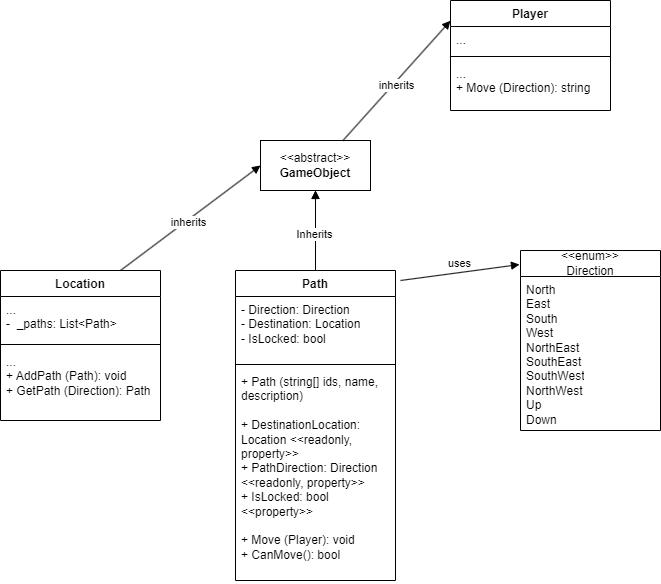

The diagram above was exported from draw.io. Its source (the exported page's mxGraphModel, read from the mxfile embedded in the PNG):
<mxGraphModel dx="1434" dy="738" grid="1" gridSize="10" guides="1" tooltips="1" connect="1" arrows="1" fold="1" page="1" pageScale="1" pageWidth="827" pageHeight="1169" math="0" shadow="0">
  <root>
    <mxCell id="WIyWlLk6GJQsqaUBKTNV-0" />
    <mxCell id="WIyWlLk6GJQsqaUBKTNV-1" parent="WIyWlLk6GJQsqaUBKTNV-0" />
    <mxCell id="2POwVRQ29rS7LBvy_34W-8" value="&amp;lt;&amp;lt;abstract&amp;gt;&amp;gt;&lt;br&gt;&lt;b&gt;GameObject&lt;/b&gt;" style="html=1;whiteSpace=wrap;" vertex="1" parent="WIyWlLk6GJQsqaUBKTNV-1">
      <mxGeometry x="260" y="140" width="110" height="50" as="geometry" />
    </mxCell>
    <mxCell id="2POwVRQ29rS7LBvy_34W-9" value="" style="html=1;verticalAlign=bottom;endArrow=block;curved=0;rounded=0;entryX=0.5;entryY=1;entryDx=0;entryDy=0;" edge="1" parent="WIyWlLk6GJQsqaUBKTNV-1" target="2POwVRQ29rS7LBvy_34W-8">
      <mxGeometry width="80" relative="1" as="geometry">
        <mxPoint x="315" y="270" as="sourcePoint" />
        <mxPoint x="450" y="380" as="targetPoint" />
      </mxGeometry>
    </mxCell>
    <mxCell id="2POwVRQ29rS7LBvy_34W-18" value="" style="edgeStyle=orthogonalEdgeStyle;rounded=0;orthogonalLoop=1;jettySize=auto;html=1;" edge="1" parent="WIyWlLk6GJQsqaUBKTNV-1" source="2POwVRQ29rS7LBvy_34W-10" target="2POwVRQ29rS7LBvy_34W-8">
      <mxGeometry relative="1" as="geometry" />
    </mxCell>
    <mxCell id="2POwVRQ29rS7LBvy_34W-19" value="Inherits" style="edgeLabel;html=1;align=center;verticalAlign=middle;resizable=0;points=[];" vertex="1" connectable="0" parent="2POwVRQ29rS7LBvy_34W-18">
      <mxGeometry x="-0.075" y="2" relative="1" as="geometry">
        <mxPoint as="offset" />
      </mxGeometry>
    </mxCell>
    <mxCell id="2POwVRQ29rS7LBvy_34W-10" value="Path" style="swimlane;fontStyle=1;align=center;verticalAlign=top;childLayout=stackLayout;horizontal=1;startSize=26;horizontalStack=0;resizeParent=1;resizeParentMax=0;resizeLast=0;collapsible=1;marginBottom=0;whiteSpace=wrap;html=1;" vertex="1" parent="WIyWlLk6GJQsqaUBKTNV-1">
      <mxGeometry x="235" y="270" width="160" height="310" as="geometry" />
    </mxCell>
    <mxCell id="2POwVRQ29rS7LBvy_34W-11" value="- Direction: Direction&lt;div&gt;- Destination: Location&lt;/div&gt;&lt;div&gt;- IsLocked: bool&lt;/div&gt;" style="text;strokeColor=none;fillColor=none;align=left;verticalAlign=top;spacingLeft=4;spacingRight=4;overflow=hidden;rotatable=0;points=[[0,0.5],[1,0.5]];portConstraint=eastwest;whiteSpace=wrap;html=1;" vertex="1" parent="2POwVRQ29rS7LBvy_34W-10">
      <mxGeometry y="26" width="160" height="64" as="geometry" />
    </mxCell>
    <mxCell id="2POwVRQ29rS7LBvy_34W-12" value="" style="line;strokeWidth=1;fillColor=none;align=left;verticalAlign=middle;spacingTop=-1;spacingLeft=3;spacingRight=3;rotatable=0;labelPosition=right;points=[];portConstraint=eastwest;strokeColor=inherit;" vertex="1" parent="2POwVRQ29rS7LBvy_34W-10">
      <mxGeometry y="90" width="160" height="8" as="geometry" />
    </mxCell>
    <mxCell id="2POwVRQ29rS7LBvy_34W-13" value="+ Path (string[] ids, name, description)&amp;nbsp;&lt;div&gt;&lt;br&gt;&lt;/div&gt;&lt;div&gt;+ DestinationLocation: Location &amp;lt;&amp;lt;readonly, property&amp;gt;&amp;gt;&lt;/div&gt;&lt;div&gt;+ PathDirection: Direction&lt;/div&gt;&lt;div&gt;&amp;lt;&amp;lt;readonly, property&amp;gt;&amp;gt;&lt;/div&gt;&lt;div&gt;+ IsLocked: bool &amp;lt;&amp;lt;property&amp;gt;&amp;gt;&lt;/div&gt;&lt;div&gt;&lt;br&gt;&lt;/div&gt;&lt;div&gt;+ Move (Player): void&lt;/div&gt;&lt;div&gt;+ CanMove(): bool&amp;nbsp;&lt;/div&gt;&lt;div&gt;&lt;br&gt;&lt;/div&gt;&lt;div&gt;&lt;br&gt;&lt;/div&gt;" style="text;strokeColor=none;fillColor=none;align=left;verticalAlign=top;spacingLeft=4;spacingRight=4;overflow=hidden;rotatable=0;points=[[0,0.5],[1,0.5]];portConstraint=eastwest;whiteSpace=wrap;html=1;" vertex="1" parent="2POwVRQ29rS7LBvy_34W-10">
      <mxGeometry y="98" width="160" height="212" as="geometry" />
    </mxCell>
    <mxCell id="2POwVRQ29rS7LBvy_34W-14" value="&amp;lt;&amp;lt;enum&amp;gt;&amp;gt;&lt;br&gt;Direction" style="swimlane;fontStyle=0;childLayout=stackLayout;horizontal=1;startSize=26;fillColor=none;horizontalStack=0;resizeParent=1;resizeParentMax=0;resizeLast=0;collapsible=1;marginBottom=0;whiteSpace=wrap;html=1;" vertex="1" parent="WIyWlLk6GJQsqaUBKTNV-1">
      <mxGeometry x="520" y="250" width="140" height="180" as="geometry" />
    </mxCell>
    <mxCell id="2POwVRQ29rS7LBvy_34W-15" value="North&lt;br&gt;East&lt;br&gt;South&lt;br&gt;West&lt;div&gt;NorthEast&lt;br&gt;&lt;/div&gt;&lt;div&gt;SouthEast&lt;/div&gt;&lt;div&gt;SouthWest&lt;/div&gt;&lt;div&gt;NorthWest&lt;/div&gt;&lt;div&gt;Up&lt;/div&gt;&lt;div&gt;Down&lt;/div&gt;&lt;div&gt;&lt;br&gt;&lt;/div&gt;" style="text;strokeColor=none;fillColor=none;align=left;verticalAlign=top;spacingLeft=4;spacingRight=4;overflow=hidden;rotatable=0;points=[[0,0.5],[1,0.5]];portConstraint=eastwest;whiteSpace=wrap;html=1;" vertex="1" parent="2POwVRQ29rS7LBvy_34W-14">
      <mxGeometry y="26" width="140" height="154" as="geometry" />
    </mxCell>
    <mxCell id="2POwVRQ29rS7LBvy_34W-20" value="uses" style="html=1;verticalAlign=bottom;endArrow=block;curved=0;rounded=0;entryX=-0.007;entryY=0.078;entryDx=0;entryDy=0;entryPerimeter=0;" edge="1" parent="WIyWlLk6GJQsqaUBKTNV-1" target="2POwVRQ29rS7LBvy_34W-14">
      <mxGeometry width="80" relative="1" as="geometry">
        <mxPoint x="400" y="280" as="sourcePoint" />
        <mxPoint x="450" y="380" as="targetPoint" />
      </mxGeometry>
    </mxCell>
    <mxCell id="2POwVRQ29rS7LBvy_34W-21" value="Location" style="swimlane;fontStyle=1;align=center;verticalAlign=top;childLayout=stackLayout;horizontal=1;startSize=26;horizontalStack=0;resizeParent=1;resizeParentMax=0;resizeLast=0;collapsible=1;marginBottom=0;whiteSpace=wrap;html=1;" vertex="1" parent="WIyWlLk6GJQsqaUBKTNV-1">
      <mxGeometry y="270" width="160" height="150" as="geometry" />
    </mxCell>
    <mxCell id="2POwVRQ29rS7LBvy_34W-22" value="...&lt;br&gt;-&amp;nbsp; _paths: List&amp;lt;Path&amp;gt;" style="text;strokeColor=none;fillColor=none;align=left;verticalAlign=top;spacingLeft=4;spacingRight=4;overflow=hidden;rotatable=0;points=[[0,0.5],[1,0.5]];portConstraint=eastwest;whiteSpace=wrap;html=1;" vertex="1" parent="2POwVRQ29rS7LBvy_34W-21">
      <mxGeometry y="26" width="160" height="44" as="geometry" />
    </mxCell>
    <mxCell id="2POwVRQ29rS7LBvy_34W-23" value="" style="line;strokeWidth=1;fillColor=none;align=left;verticalAlign=middle;spacingTop=-1;spacingLeft=3;spacingRight=3;rotatable=0;labelPosition=right;points=[];portConstraint=eastwest;strokeColor=inherit;" vertex="1" parent="2POwVRQ29rS7LBvy_34W-21">
      <mxGeometry y="70" width="160" height="8" as="geometry" />
    </mxCell>
    <mxCell id="2POwVRQ29rS7LBvy_34W-24" value="...&lt;br&gt;+ AddPath (Path): void&lt;div&gt;+ GetPath (Direction): Path&amp;nbsp;&lt;/div&gt;" style="text;strokeColor=none;fillColor=none;align=left;verticalAlign=top;spacingLeft=4;spacingRight=4;overflow=hidden;rotatable=0;points=[[0,0.5],[1,0.5]];portConstraint=eastwest;whiteSpace=wrap;html=1;" vertex="1" parent="2POwVRQ29rS7LBvy_34W-21">
      <mxGeometry y="78" width="160" height="72" as="geometry" />
    </mxCell>
    <mxCell id="2POwVRQ29rS7LBvy_34W-25" value="" style="html=1;verticalAlign=bottom;endArrow=block;curved=0;rounded=0;exitX=0.75;exitY=0;exitDx=0;exitDy=0;entryX=0;entryY=0.5;entryDx=0;entryDy=0;" edge="1" parent="WIyWlLk6GJQsqaUBKTNV-1" source="2POwVRQ29rS7LBvy_34W-21" target="2POwVRQ29rS7LBvy_34W-8">
      <mxGeometry width="80" relative="1" as="geometry">
        <mxPoint x="370" y="480" as="sourcePoint" />
        <mxPoint x="450" y="480" as="targetPoint" />
      </mxGeometry>
    </mxCell>
    <mxCell id="2POwVRQ29rS7LBvy_34W-26" value="inherits" style="edgeLabel;html=1;align=center;verticalAlign=middle;resizable=0;points=[];" vertex="1" connectable="0" parent="2POwVRQ29rS7LBvy_34W-25">
      <mxGeometry x="-0.0464" y="-2" relative="1" as="geometry">
        <mxPoint as="offset" />
      </mxGeometry>
    </mxCell>
    <mxCell id="2POwVRQ29rS7LBvy_34W-27" value="Player" style="swimlane;fontStyle=1;align=center;verticalAlign=top;childLayout=stackLayout;horizontal=1;startSize=26;horizontalStack=0;resizeParent=1;resizeParentMax=0;resizeLast=0;collapsible=1;marginBottom=0;whiteSpace=wrap;html=1;" vertex="1" parent="WIyWlLk6GJQsqaUBKTNV-1">
      <mxGeometry x="450" width="160" height="110" as="geometry" />
    </mxCell>
    <mxCell id="2POwVRQ29rS7LBvy_34W-28" value="..." style="text;strokeColor=none;fillColor=none;align=left;verticalAlign=top;spacingLeft=4;spacingRight=4;overflow=hidden;rotatable=0;points=[[0,0.5],[1,0.5]];portConstraint=eastwest;whiteSpace=wrap;html=1;" vertex="1" parent="2POwVRQ29rS7LBvy_34W-27">
      <mxGeometry y="26" width="160" height="26" as="geometry" />
    </mxCell>
    <mxCell id="2POwVRQ29rS7LBvy_34W-29" value="" style="line;strokeWidth=1;fillColor=none;align=left;verticalAlign=middle;spacingTop=-1;spacingLeft=3;spacingRight=3;rotatable=0;labelPosition=right;points=[];portConstraint=eastwest;strokeColor=inherit;" vertex="1" parent="2POwVRQ29rS7LBvy_34W-27">
      <mxGeometry y="52" width="160" height="8" as="geometry" />
    </mxCell>
    <mxCell id="2POwVRQ29rS7LBvy_34W-30" value="...&lt;div&gt;+ Move (Direction): string&lt;/div&gt;" style="text;strokeColor=none;fillColor=none;align=left;verticalAlign=top;spacingLeft=4;spacingRight=4;overflow=hidden;rotatable=0;points=[[0,0.5],[1,0.5]];portConstraint=eastwest;whiteSpace=wrap;html=1;" vertex="1" parent="2POwVRQ29rS7LBvy_34W-27">
      <mxGeometry y="60" width="160" height="50" as="geometry" />
    </mxCell>
    <mxCell id="2POwVRQ29rS7LBvy_34W-31" value="" style="html=1;verticalAlign=bottom;endArrow=block;curved=0;rounded=0;exitX=0.75;exitY=0;exitDx=0;exitDy=0;entryX=0;entryY=0.184;entryDx=0;entryDy=0;entryPerimeter=0;" edge="1" parent="WIyWlLk6GJQsqaUBKTNV-1" source="2POwVRQ29rS7LBvy_34W-8" target="2POwVRQ29rS7LBvy_34W-27">
      <mxGeometry width="80" relative="1" as="geometry">
        <mxPoint x="310" y="140" as="sourcePoint" />
        <mxPoint x="499" y="60" as="targetPoint" />
      </mxGeometry>
    </mxCell>
    <mxCell id="2POwVRQ29rS7LBvy_34W-32" value="inherits" style="edgeLabel;html=1;align=center;verticalAlign=middle;resizable=0;points=[];" vertex="1" connectable="0" parent="2POwVRQ29rS7LBvy_34W-31">
      <mxGeometry x="-0.0464" y="-2" relative="1" as="geometry">
        <mxPoint as="offset" />
      </mxGeometry>
    </mxCell>
  </root>
</mxGraphModel>